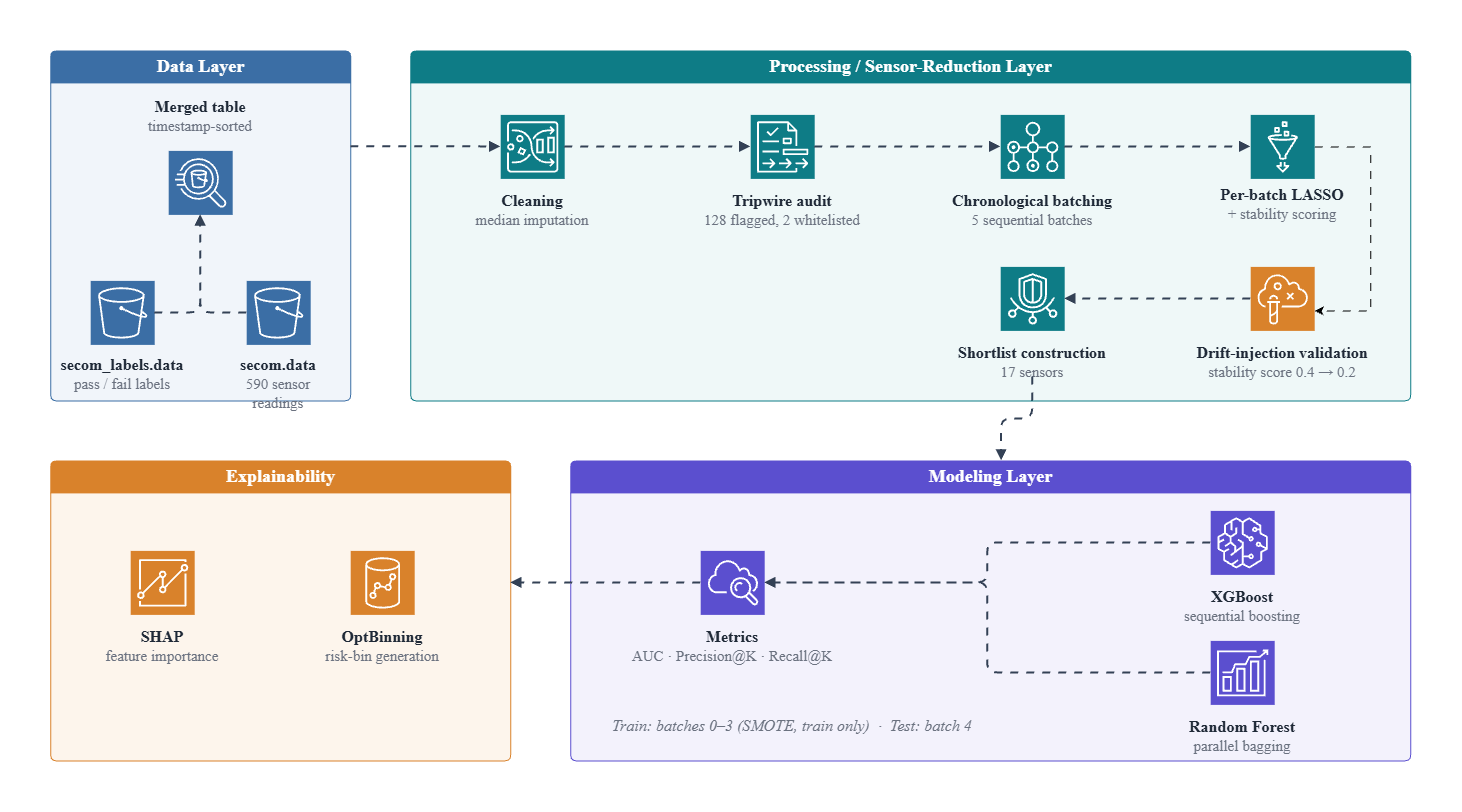

The diagram above was exported from draw.io. Its source (the exported page's mxGraphModel, read from the mxfile embedded in the PNG):
<mxGraphModel dx="3153" dy="1520" grid="1" gridSize="10" guides="1" tooltips="1" connect="1" arrows="1" fold="1" page="1" pageScale="1" pageWidth="1600" pageHeight="900" math="0" shadow="0" adaptiveColors="auto">
  <root>
    <mxCell id="0" />
    <mxCell id="1" parent="0" />
    <mxCell id="dl" parent="1" style="swimlane;startSize=32;rounded=1;arcSize=6;fillColor=#3B6EA5;strokeColor=#3B6EA5;fontColor=#FFFFFF;swimlaneFillColor=#F1F5FA;fontStyle=1;fontSize=16;html=1;fontFamily=Times New Roman;" value="&lt;font style=&quot;font-size: 18px;&quot;&gt;Data Layer&lt;/font&gt;" vertex="1">
      <mxGeometry height="350" width="300" x="40" y="90" as="geometry" />
    </mxCell>
    <mxCell id="dl_m_t" parent="dl" style="text;html=1;align=center;verticalAlign=top;whiteSpace=wrap;fontSize=16;fontColor=#1F2937;fontFamily=Times New Roman;" value="&lt;b&gt;Merged table&lt;/b&gt;&lt;br&gt;&lt;font color=&quot;#6B7280&quot; style=&quot;font-size: 15px;&quot;&gt;timestamp-sorted&lt;/font&gt;" vertex="1">
      <mxGeometry height="40" width="200" x="50" y="40" as="geometry" />
    </mxCell>
    <mxCell id="dl_m" parent="dl" style="sketch=0;outlineConnect=0;fillColor=#3B6EA5;strokeColor=#ffffff;dashed=0;html=1;aspect=fixed;shape=mxgraph.aws4.resourceIcon;resIcon=mxgraph.aws4.athena;fontFamily=Times New Roman;fontSize=16;" value="" vertex="1">
      <mxGeometry height="64" width="64" x="118" y="100" as="geometry" />
    </mxCell>
    <mxCell id="dl_l" parent="dl" style="sketch=0;outlineConnect=0;fillColor=#3B6EA5;strokeColor=#ffffff;dashed=0;html=1;aspect=fixed;shape=mxgraph.aws4.resourceIcon;resIcon=mxgraph.aws4.s3;fontFamily=Times New Roman;fontSize=16;" value="" vertex="1">
      <mxGeometry height="64" width="64" x="40" y="230" as="geometry" />
    </mxCell>
    <mxCell id="dl_l_t" parent="dl" style="text;html=1;align=center;verticalAlign=top;whiteSpace=wrap;fontSize=16;fontColor=#1F2937;fontFamily=Times New Roman;" value="&lt;b&gt;secom_labels.data&lt;/b&gt;&lt;br&gt;&lt;font color=&quot;#6B7280&quot; style=&quot;font-size: 15px;&quot;&gt;pass / fail labels&lt;/font&gt;" vertex="1">
      <mxGeometry height="40" width="120" x="12" y="298" as="geometry" />
    </mxCell>
    <mxCell id="dl_d" parent="dl" style="sketch=0;outlineConnect=0;fillColor=#3B6EA5;strokeColor=#ffffff;dashed=0;html=1;aspect=fixed;shape=mxgraph.aws4.resourceIcon;resIcon=mxgraph.aws4.s3;fontFamily=Times New Roman;fontSize=16;" value="" vertex="1">
      <mxGeometry height="64" width="64" x="196" y="230" as="geometry" />
    </mxCell>
    <mxCell id="dl_d_t" parent="dl" style="text;html=1;align=center;verticalAlign=top;whiteSpace=wrap;fontSize=16;fontColor=#1F2937;fontFamily=Times New Roman;" value="&lt;b&gt;secom.data&lt;/b&gt;&lt;br&gt;&lt;font color=&quot;#6B7280&quot; style=&quot;font-size: 15px;&quot;&gt;590 sensor readings&lt;/font&gt;" vertex="1">
      <mxGeometry height="40" width="120" x="168" y="298" as="geometry" />
    </mxCell>
    <mxCell id="dl_e1" edge="1" parent="dl" source="dl_l" style="edgeStyle=orthogonalEdgeStyle;rounded=1;html=1;strokeColor=#334155;strokeWidth=2;endArrow=block;endFill=1;fontFamily=Times New Roman;fontSize=16;flowAnimation=1;" target="dl_m" value="">
      <mxGeometry relative="1" as="geometry" />
    </mxCell>
    <mxCell id="dl_e2" edge="1" parent="dl" source="dl_d" style="edgeStyle=orthogonalEdgeStyle;rounded=1;html=1;strokeColor=#334155;strokeWidth=2;endArrow=block;endFill=1;fontFamily=Times New Roman;fontSize=16;flowAnimation=1;" target="dl_m" value="">
      <mxGeometry relative="1" as="geometry" />
    </mxCell>
    <mxCell id="pl" parent="1" style="swimlane;startSize=32;rounded=1;arcSize=6;fillColor=#0E7C86;strokeColor=#0E7C86;fontColor=#FFFFFF;swimlaneFillColor=#EFF8F8;fontStyle=1;fontSize=16;html=1;fontFamily=Times New Roman;" value="&lt;font style=&quot;font-size: 18px;&quot;&gt;Processing / Sensor-Reduction Layer&lt;/font&gt;" vertex="1">
      <mxGeometry height="350" width="1000" x="400" y="90" as="geometry" />
    </mxCell>
    <mxCell id="pl_cl" parent="pl" style="sketch=0;outlineConnect=0;fillColor=#0E7C86;strokeColor=#ffffff;dashed=0;html=1;aspect=fixed;shape=mxgraph.aws4.resourceIcon;resIcon=mxgraph.aws4.glue_databrew;fontFamily=Times New Roman;fontSize=16;" value="" vertex="1">
      <mxGeometry height="64" width="64" x="90" y="64" as="geometry" />
    </mxCell>
    <mxCell id="pl_cl_t" parent="pl" style="text;html=1;align=center;verticalAlign=top;whiteSpace=wrap;fontSize=16;fontColor=#1F2937;fontFamily=Times New Roman;" value="&lt;b&gt;Cleaning&lt;/b&gt;&lt;br&gt;&lt;font color=&quot;#6B7280&quot; style=&quot;font-size: 15px;&quot;&gt;median imputation&lt;/font&gt;" vertex="1">
      <mxGeometry height="40" width="170" x="37" y="134" as="geometry" />
    </mxCell>
    <mxCell id="pl_tw" parent="pl" style="sketch=0;outlineConnect=0;fillColor=#0E7C86;strokeColor=#ffffff;dashed=0;html=1;aspect=fixed;shape=mxgraph.aws4.resourceIcon;resIcon=mxgraph.aws4.audit_manager;fontFamily=Times New Roman;fontSize=16;" value="" vertex="1">
      <mxGeometry height="64" width="64" x="340" y="64" as="geometry" />
    </mxCell>
    <mxCell id="pl_tw_t" parent="pl" style="text;html=1;align=center;verticalAlign=top;whiteSpace=wrap;fontSize=16;fontColor=#1F2937;fontFamily=Times New Roman;" value="&lt;b&gt;Tripwire audit&lt;/b&gt;&lt;br&gt;&lt;font color=&quot;#6B7280&quot; style=&quot;font-size: 15px;&quot;&gt;128 flagged, 2 whitelisted&lt;/font&gt;" vertex="1">
      <mxGeometry height="40" width="170" x="287" y="134" as="geometry" />
    </mxCell>
    <mxCell id="pl_ba" parent="pl" style="sketch=0;outlineConnect=0;fillColor=#0E7C86;strokeColor=#ffffff;dashed=0;html=1;aspect=fixed;shape=mxgraph.aws4.resourceIcon;resIcon=mxgraph.aws4.batch;fontFamily=Times New Roman;fontSize=16;" value="" vertex="1">
      <mxGeometry height="64" width="64" x="590" y="64" as="geometry" />
    </mxCell>
    <mxCell id="pl_ba_t" parent="pl" style="text;html=1;align=center;verticalAlign=top;whiteSpace=wrap;fontSize=16;fontColor=#1F2937;fontFamily=Times New Roman;" value="&lt;b&gt;Chronological batching&lt;/b&gt;&lt;br&gt;&lt;font color=&quot;#6B7280&quot; style=&quot;font-size: 15px;&quot;&gt;5 sequential batches&lt;/font&gt;" vertex="1">
      <mxGeometry height="40" width="170" x="537" y="134" as="geometry" />
    </mxCell>
    <mxCell id="KaVU84-Rmsh6Xd4Q6QF2-2" edge="1" parent="pl" source="pl_la" style="edgeStyle=orthogonalEdgeStyle;rounded=0;orthogonalLoop=1;jettySize=auto;html=1;flowAnimation=1;" target="pl_dr">
      <mxGeometry relative="1" x="-0.6812" as="geometry">
        <Array as="points">
          <mxPoint x="960" y="96" />
          <mxPoint x="960" y="260" />
        </Array>
      </mxGeometry>
    </mxCell>
    <mxCell id="pl_la" parent="pl" style="sketch=0;outlineConnect=0;fillColor=#0E7C86;strokeColor=#ffffff;dashed=0;html=1;aspect=fixed;shape=mxgraph.aws4.resourceIcon;resIcon=mxgraph.aws4.glue;fontFamily=Times New Roman;fontSize=16;" value="" vertex="1">
      <mxGeometry height="64" width="64" x="840" y="64" as="geometry" />
    </mxCell>
    <mxCell id="pl_la_t" parent="pl" style="text;html=1;align=center;verticalAlign=top;whiteSpace=wrap;fontSize=16;fontColor=#1F2937;fontFamily=Times New Roman;" value="&lt;b&gt;Per-batch LASSO&lt;/b&gt;&lt;br&gt;&lt;font color=&quot;#6B7280&quot; style=&quot;font-size: 15px;&quot;&gt;+ stability scoring&lt;/font&gt;" vertex="1">
      <mxGeometry height="40" width="170" x="787" y="128" as="geometry" />
    </mxCell>
    <mxCell id="pl_dr" parent="pl" style="sketch=0;outlineConnect=0;fillColor=#D9822B;strokeColor=#ffffff;dashed=0;html=1;aspect=fixed;shape=mxgraph.aws4.resourceIcon;resIcon=mxgraph.aws4.fault_injection_simulator;fontFamily=Times New Roman;fontSize=16;" value="" vertex="1">
      <mxGeometry height="64" width="64" x="840" y="216" as="geometry" />
    </mxCell>
    <mxCell id="pl_dr_t" parent="pl" style="text;html=1;align=center;verticalAlign=top;whiteSpace=wrap;fontSize=16;fontColor=#1F2937;fontFamily=Times New Roman;" value="&lt;b&gt;Drift-injection validation&lt;/b&gt;&lt;br&gt;&lt;font color=&quot;#6B7280&quot; style=&quot;font-size: 15px;&quot;&gt;stability score 0.4 → 0.2&lt;/font&gt;" vertex="1">
      <mxGeometry height="40" width="190" x="777" y="286" as="geometry" />
    </mxCell>
    <mxCell id="pl_sh" parent="pl" style="sketch=0;outlineConnect=0;fillColor=#0E7C86;strokeColor=#ffffff;dashed=0;html=1;aspect=fixed;shape=mxgraph.aws4.resourceIcon;resIcon=mxgraph.aws4.trusted_advisor;fontFamily=Times New Roman;fontSize=16;" value="" vertex="1">
      <mxGeometry height="64" width="64" x="590" y="216" as="geometry" />
    </mxCell>
    <mxCell id="pl_sh_t" parent="pl" style="text;html=1;align=center;verticalAlign=top;whiteSpace=wrap;fontSize=16;fontColor=#1F2937;fontFamily=Times New Roman;" value="&lt;b&gt;Shortlist construction&lt;/b&gt;&lt;br&gt;&lt;font color=&quot;#6B7280&quot; style=&quot;font-size: 15px;&quot;&gt;17 sensors&lt;/font&gt;" vertex="1">
      <mxGeometry height="40" width="170" x="537" y="286" as="geometry" />
    </mxCell>
    <mxCell id="pl_e1" edge="1" parent="pl" source="pl_cl" style="edgeStyle=orthogonalEdgeStyle;rounded=1;html=1;strokeColor=#334155;strokeWidth=2;endArrow=block;endFill=1;fontFamily=Times New Roman;fontSize=16;flowAnimation=1;" target="pl_tw" value="">
      <mxGeometry relative="1" as="geometry" />
    </mxCell>
    <mxCell id="pl_e2" edge="1" parent="pl" source="pl_tw" style="edgeStyle=orthogonalEdgeStyle;rounded=1;html=1;strokeColor=#334155;strokeWidth=2;endArrow=block;endFill=1;fontFamily=Times New Roman;fontSize=16;flowAnimation=1;" target="pl_ba" value="">
      <mxGeometry relative="1" as="geometry" />
    </mxCell>
    <mxCell id="pl_e3" edge="1" parent="pl" source="pl_ba" style="edgeStyle=orthogonalEdgeStyle;rounded=1;html=1;strokeColor=#334155;strokeWidth=2;endArrow=block;endFill=1;fontFamily=Times New Roman;fontSize=16;flowAnimation=1;" target="pl_la" value="">
      <mxGeometry relative="1" as="geometry" />
    </mxCell>
    <mxCell id="pl_e5" edge="1" parent="pl" source="pl_dr" style="edgeStyle=orthogonalEdgeStyle;rounded=1;html=1;strokeColor=#334155;strokeWidth=2;endArrow=block;endFill=1;fontFamily=Times New Roman;fontSize=16;flowAnimation=1;" target="pl_sh" value="">
      <mxGeometry relative="1" as="geometry" />
    </mxCell>
    <mxCell id="e_dl_pl" edge="1" parent="1" source="dl" style="edgeStyle=orthogonalEdgeStyle;rounded=1;html=1;strokeColor=#334155;strokeWidth=2;endArrow=block;endFill=1;exitX=1;exitY=0.274;exitDx=0;exitDy=0;entryX=0;entryY=0.5;entryDx=0;entryDy=0;fontFamily=Times New Roman;fontSize=16;flowAnimation=1;" target="pl_cl" value="">
      <mxGeometry relative="1" as="geometry" />
    </mxCell>
    <mxCell id="ml" parent="1" style="swimlane;startSize=32;rounded=1;arcSize=6;fillColor=#5B4FCF;strokeColor=#5B4FCF;fontColor=#FFFFFF;swimlaneFillColor=#F3F2FC;fontStyle=1;fontSize=16;html=1;fontFamily=Times New Roman;" value="&lt;font style=&quot;font-size: 18px;&quot;&gt;Modeling Layer&lt;/font&gt;" vertex="1">
      <mxGeometry height="300" width="840" x="560" y="500" as="geometry" />
    </mxCell>
    <mxCell id="ml_mt" parent="ml" style="sketch=0;outlineConnect=0;fillColor=#5B4FCF;strokeColor=#ffffff;dashed=0;html=1;aspect=fixed;shape=mxgraph.aws4.resourceIcon;resIcon=mxgraph.aws4.cloudwatch;fontFamily=Times New Roman;fontSize=16;" value="" vertex="1">
      <mxGeometry height="64" width="64" x="130" y="90" as="geometry" />
    </mxCell>
    <mxCell id="ml_mt_t" parent="ml" style="text;html=1;align=center;verticalAlign=top;whiteSpace=wrap;fontSize=16;fontColor=#1F2937;fontFamily=Times New Roman;" value="&lt;b&gt;Metrics&lt;/b&gt;&lt;br&gt;&lt;font color=&quot;#6B7280&quot; style=&quot;font-size: 15px;&quot;&gt;AUC · Precision@K · Recall@K&lt;/font&gt;" vertex="1">
      <mxGeometry height="40" width="220" x="52" y="160" as="geometry" />
    </mxCell>
    <mxCell id="ml_xg" parent="ml" style="sketch=0;outlineConnect=0;fillColor=#5B4FCF;strokeColor=#ffffff;dashed=0;html=1;aspect=fixed;shape=mxgraph.aws4.resourceIcon;resIcon=mxgraph.aws4.sagemaker;fontFamily=Times New Roman;fontSize=16;" value="" vertex="1">
      <mxGeometry height="64" width="64" x="640" y="50" as="geometry" />
    </mxCell>
    <mxCell id="ml_xg_t" parent="ml" style="text;html=1;align=center;verticalAlign=top;whiteSpace=wrap;fontSize=16;fontColor=#1F2937;fontFamily=Times New Roman;" value="&lt;b&gt;XGBoost&lt;/b&gt;&lt;br&gt;&lt;font color=&quot;#6B7280&quot; style=&quot;font-size: 15px;&quot;&gt;sequential boosting&lt;/font&gt;" vertex="1">
      <mxGeometry height="40" width="170" x="587" y="120" as="geometry" />
    </mxCell>
    <mxCell id="ml_rf" parent="ml" style="sketch=0;outlineConnect=0;fillColor=#5B4FCF;strokeColor=#ffffff;dashed=0;html=1;aspect=fixed;shape=mxgraph.aws4.resourceIcon;resIcon=mxgraph.aws4.forecast;fontFamily=Times New Roman;fontSize=16;" value="" vertex="1">
      <mxGeometry height="64" width="64" x="640" y="180" as="geometry" />
    </mxCell>
    <mxCell id="ml_rf_t" parent="ml" style="text;html=1;align=center;verticalAlign=top;whiteSpace=wrap;fontSize=16;fontColor=#1F2937;fontFamily=Times New Roman;" value="&lt;b&gt;Random Forest&lt;/b&gt;&lt;br&gt;&lt;font color=&quot;#6B7280&quot; style=&quot;font-size: 15px;&quot;&gt;parallel bagging&lt;/font&gt;" vertex="1">
      <mxGeometry height="40" width="170" x="587" y="250" as="geometry" />
    </mxCell>
    <mxCell id="ml_note" parent="ml" style="text;html=1;align=left;verticalAlign=middle;whiteSpace=wrap;fontSize=16;fontColor=#6B7280;fontStyle=2;fontFamily=Times New Roman;" value="Train: batches 0–3 (SMOTE, train only) &amp;nbsp;·&amp;nbsp; Test: batch 4" vertex="1">
      <mxGeometry height="30" width="420" x="40" y="250" as="geometry" />
    </mxCell>
    <mxCell id="ml_e1" edge="1" parent="ml" source="ml_xg" style="edgeStyle=orthogonalEdgeStyle;rounded=1;html=1;strokeColor=#334155;strokeWidth=2;endArrow=block;endFill=1;exitX=0;exitY=0.5;exitDx=0;exitDy=0;entryX=1;entryY=0.5;entryDx=0;entryDy=0;fontFamily=Times New Roman;fontSize=16;flowAnimation=1;" target="ml_mt" value="">
      <mxGeometry relative="1" as="geometry" />
    </mxCell>
    <mxCell id="ml_e2" edge="1" parent="ml" source="ml_rf" style="edgeStyle=orthogonalEdgeStyle;rounded=1;html=1;strokeColor=#334155;strokeWidth=2;endArrow=block;endFill=1;exitX=0;exitY=0.5;exitDx=0;exitDy=0;entryX=1;entryY=0.5;entryDx=0;entryDy=0;fontFamily=Times New Roman;fontSize=16;flowAnimation=1;" target="ml_mt" value="">
      <mxGeometry relative="1" as="geometry" />
    </mxCell>
    <mxCell id="el" parent="1" style="swimlane;startSize=32;rounded=1;arcSize=6;fillColor=#D9822B;strokeColor=#D9822B;fontColor=#FFFFFF;swimlaneFillColor=#FDF5EC;fontStyle=1;fontSize=16;html=1;fontFamily=Times New Roman;" value="&lt;font style=&quot;font-size: 18px;&quot;&gt;Explainability&lt;/font&gt;" vertex="1">
      <mxGeometry height="300" width="460" x="40" y="500" as="geometry" />
    </mxCell>
    <mxCell id="el_sh" parent="el" style="sketch=0;outlineConnect=0;fillColor=#D9822B;strokeColor=#ffffff;dashed=0;html=1;aspect=fixed;shape=mxgraph.aws4.resourceIcon;resIcon=mxgraph.aws4.quicksight;fontFamily=Times New Roman;fontSize=16;" value="" vertex="1">
      <mxGeometry height="64" width="64" x="80" y="90" as="geometry" />
    </mxCell>
    <mxCell id="el_sh_t" parent="el" style="text;html=1;align=center;verticalAlign=top;whiteSpace=wrap;fontSize=16;fontColor=#1F2937;fontFamily=Times New Roman;" value="&lt;b&gt;SHAP&lt;/b&gt;&lt;br&gt;&lt;font color=&quot;#6B7280&quot; style=&quot;font-size: 15px;&quot;&gt;feature importance&lt;/font&gt;" vertex="1">
      <mxGeometry height="40" width="180" x="22" y="160" as="geometry" />
    </mxCell>
    <mxCell id="el_ob" parent="el" style="sketch=0;outlineConnect=0;fillColor=#D9822B;strokeColor=#ffffff;dashed=0;html=1;aspect=fixed;shape=mxgraph.aws4.resourceIcon;resIcon=mxgraph.aws4.redshift;fontFamily=Times New Roman;fontSize=16;" value="" vertex="1">
      <mxGeometry height="64" width="64" x="300" y="90" as="geometry" />
    </mxCell>
    <mxCell id="el_ob_t" parent="el" style="text;html=1;align=center;verticalAlign=top;whiteSpace=wrap;fontSize=16;fontColor=#1F2937;fontFamily=Times New Roman;" value="&lt;b&gt;OptBinning&lt;/b&gt;&lt;br&gt;&lt;font color=&quot;#6B7280&quot; style=&quot;font-size: 15px;&quot;&gt;risk-bin generation&lt;/font&gt;" vertex="1">
      <mxGeometry height="40" width="180" x="242" y="160" as="geometry" />
    </mxCell>
    <mxCell id="e_pl_ml" edge="1" parent="1" source="pl_sh_t" style="edgeStyle=orthogonalEdgeStyle;rounded=1;html=1;strokeColor=#334155;strokeWidth=2;endArrow=block;endFill=1;exitX=0.5;exitY=1;exitDx=0;exitDy=0;entryX=0.513;entryY=0;entryDx=0;entryDy=0;fontFamily=Times New Roman;fontSize=16;flowAnimation=1;" target="ml" value="">
      <mxGeometry relative="1" as="geometry" />
    </mxCell>
    <mxCell id="e_ml_el" edge="1" parent="1" source="ml_mt" style="edgeStyle=orthogonalEdgeStyle;rounded=1;html=1;strokeColor=#334155;strokeWidth=2;endArrow=block;endFill=1;exitX=0;exitY=0.5;exitDx=0;exitDy=0;entryX=1;entryY=0.407;entryDx=0;entryDy=0;fontFamily=Times New Roman;fontSize=16;flowAnimation=1;" target="el" value="">
      <mxGeometry relative="1" as="geometry" />
    </mxCell>
  </root>
</mxGraphModel>